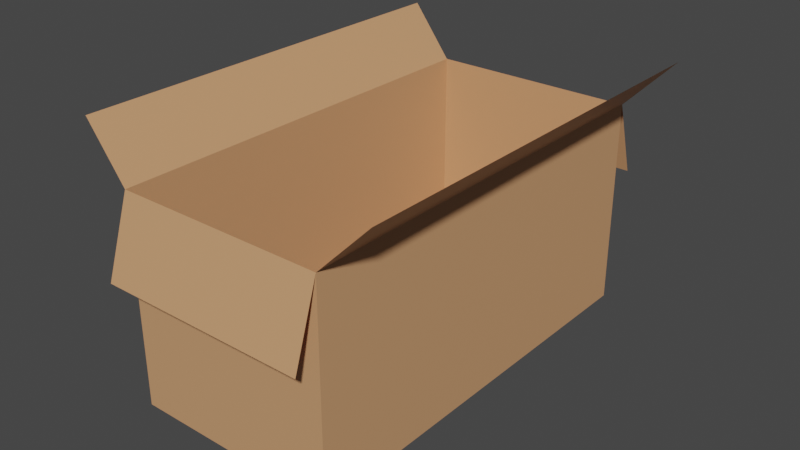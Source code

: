 # Source: Kardus_Terbuka.blend  (saved by Blender 3.6.13; exported with 4.5.12 LTS)
import bpy
from mathutils import Matrix  # noqa: F401  (used for matrix-valued properties, if any)

bpy.ops.wm.read_factory_settings(use_empty=True)
scene = bpy.context.scene
scene.name = 'Scene'

# ---- collections
col_collection = bpy.data.collections.new('Collection'); scene.collection.children.link(col_collection)

# ---- materials (node trees are filled in below, after node groups)
mat_kerdusnya = bpy.data.materials.new('Kerdusnya')
mat_kerdusnya.alpha_threshold = 0.0
mat_kerdusnya.roughness = 0.5
mat_kerdusnya.line_color = (0.0, 0.0, 0.0, 1.0)

# ---- material node trees
mat_kerdusnya.use_nodes = True; mat_kerdusnya.node_tree.nodes.clear()
_N = mat_kerdusnya.node_tree.nodes; _L = mat_kerdusnya.node_tree.links
n0 = _N.new('ShaderNodeOutputMaterial'); n0.name = 'Material Output'; n0.location = (300, 300)
n1 = _N.new('ShaderNodeBsdfPrincipled'); n1.name = 'Principled BSDF'; n1.location = (10, 300)
n1.distribution = 'GGX'
n1.subsurface_method = 'RANDOM_WALK_SKIN'
n1.inputs[0].default_value = (0.6376, 0.3278, 0.159, 1.0)
n1.inputs[3].default_value = 1.45
n1.inputs[27].default_value = (0.0, 0.0, 0.0, 1.0)
n1.inputs[28].default_value = 1.0
_L.new(n1.outputs[0], n0.inputs[0])
n0.is_active_output = True

# ---- world
world_world = bpy.data.worlds.new('World'); scene.world = world_world
world_world.use_nodes = True; world_world.node_tree.nodes.clear()
_N = world_world.node_tree.nodes; _L = world_world.node_tree.links
n0 = _N.new('ShaderNodeOutputWorld'); n0.name = 'World Output'; n0.location = (300, 300)
n1 = _N.new('ShaderNodeBackground'); n1.name = 'Background'; n1.location = (10, 300)
n1.inputs[0].default_value = (0.05088, 0.05088, 0.05088, 1.0)
_L.new(n1.outputs[0], n0.inputs[0])
n0.is_active_output = True
world_world.color = (0.05088, 0.05088, 0.05088)
world_world.use_sun_shadow = False
world_world.sun_shadow_jitter_overblur = 0.0

# ---- meshes
me_cube_001 = bpy.data.meshes.new('Cube.001')
me_cube_001.from_pydata([(-1.0, -1.0, -1.0), (-1.0, -1.0, 1.0), (-1.0, 1.0, -1.0), (-1.0, 1.0, 1.0), (1.0, -1.0, -1.0), (1.0, -1.0, 1.0), (1.0, 1.0, -1.0), (1.0, 1.0, 1.0), (0.0, 1.0, -1.0), (0.0, 1.0, 1.0), (0.0, -1.0, -1.0), (0.0, -1.0, 1.0), (1.497, -1.0, 1.498), (1.497, 1.0, 1.511), (-1.387, -1.0, 1.505), (-1.387, 1.0, 1.505), (-1.0, 1.116, 0.2634), (1.0, 1.116, 0.2634), (1.088e-16, 1.116, 0.2634), (-1.0, -1.118, 0.2784), (1.0, -1.118, 0.2784), (-1.602e-16, -1.118, 0.2784)], [], [(0, 1, 3, 2), (8, 9, 7, 6), (6, 7, 5, 4), (10, 11, 1, 0), (8, 6, 4, 10), (5, 7, 13, 12), (2, 8, 10, 0), (4, 5, 11, 10), (2, 3, 9, 8), (3, 1, 14, 15), (9, 3, 16, 18), (7, 9, 18, 17), (11, 5, 20, 21), (1, 11, 21, 19)])
_uv = me_cube_001.uv_layers.new(name='UVMap')
_uv.uv.foreach_set('vector', [0.375, 0.0, 0.625, 0.0, 0.625, 0.25, 0.375, 0.25, 0.375, 0.375, 0.625, 0.375, 0.625, 0.5, 0.375, 0.5, 0.375, 0.5, 0.625, 0.5, 0.625, 0.75, 0.375, 0.75, 0.375, 0.875, 0.625, 0.875, 0.625, 1.0, 0.375, 1.0, 0.25, 0.5, 0.375, 0.5, 0.375, 0.75, 0.25, 0.75, 0.625, 0.75, 0.625, 0.5, 0.625, 0.5, 0.625, 0.75, 0.125, 0.5, 0.25, 0.5, 0.25, 0.75, 0.125, 0.75, 0.375, 0.75, 0.625, 0.75, 0.625, 0.875, 0.375, 0.875, 0.375, 0.25, 0.625, 0.25, 0.625, 0.375, 0.375, 0.375, 0.625, 0.25, 0.625, 0.0, 0.625, 0.0, 0.625, 0.25, 0.625, 0.375, 0.625, 0.25, 0.625, 0.25, 0.625, 0.375, 0.625, 0.5, 0.625, 0.375, 0.625, 0.375, 0.625, 0.5, 0.625, 0.875, 0.625, 0.75, 0.625, 0.75, 0.625, 0.875, 0.625, 1.0, 0.625, 0.875, 0.625, 0.875, 0.625, 1.0])
me_cube_001.materials.append(mat_kerdusnya)
me_cube_001.update()

# ---- objects
ob_cube = bpy.data.objects.new('Cube', me_cube_001)

# ---- transforms, parenting, visibility, modifiers, constraints
ob_cube.location = (0.0, 0.0, 0.0)
ob_cube.scale = (1.0, 2.0, 1.0)

# ---- collection membership
col_collection.objects.link(ob_cube)

# ---- scene / render settings (as saved in the file)
scene.frame_start = 1; scene.frame_end = 250; scene.frame_set(1)
scene.render.engine = 'CYCLES'
scene.cycles.sampling_pattern = 'TABULATED_SOBOL'
scene.view_settings.view_transform = 'Filmic'
bpy.context.view_layer.update()

# ---- added for rendering (the .blend has no active camera and no usable light): camera, sun
cam_auto = bpy.data.cameras.new('AutoCamera')
cam_auto.lens = 50.0
cam_auto.sensor_width = 36.0
cam_auto.clip_end = 1000.0
ob_auto_camera = bpy.data.objects.new('AutoCamera', cam_auto)
scene.collection.objects.link(ob_auto_camera)
ob_auto_camera.location = (5.49573, -6.53083, 4.60814)
ob_auto_camera.rotation_euler = (1.09748, -7.21219e-08, 0.694738)
scene.camera = ob_auto_camera
light_auto_sun = bpy.data.lights.new('AutoSun', 'SUN')
light_auto_sun.energy = 3.0
light_auto_sun.angle = 0.0523599
ob_auto_sun = bpy.data.objects.new('AutoSun', light_auto_sun)
scene.collection.objects.link(ob_auto_sun)
ob_auto_sun.rotation_euler = (0.872665, 0.174533, 0.523599)
bpy.context.view_layer.update()
